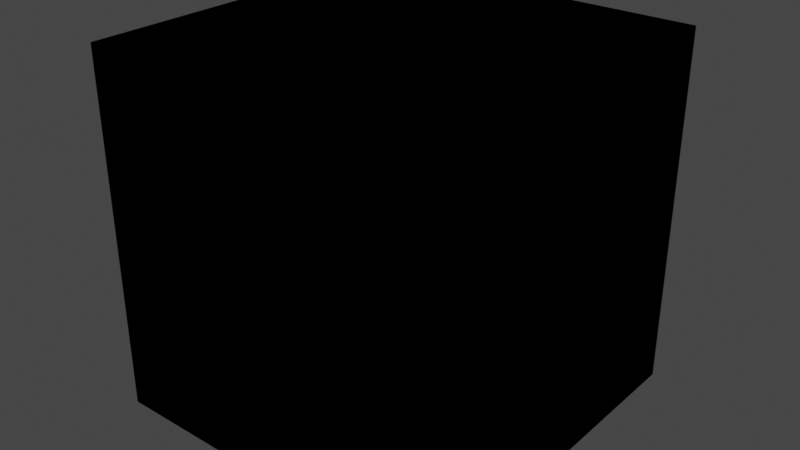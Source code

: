 # Source: VALORANT_Weapon.blend  (saved by Blender 3.4.6; exported with 4.5.12 LTS)
import bpy
from mathutils import Matrix  # noqa: F401  (used for matrix-valued properties, if any)

bpy.ops.wm.read_factory_settings(use_empty=True)
scene = bpy.context.scene
scene.name = 'Scene'

# ---- collections
col_collection = bpy.data.collections.new('Collection'); scene.collection.children.link(col_collection)

# ---- materials (node trees are filled in below, after node groups)
mat_material = bpy.data.materials.new('Material')
mat_material.alpha_threshold = 0.0
mat_material.roughness = 0.5
mat_material.line_color = (0.0, 0.0, 0.0, 1.0)

# ---- node groups
ng_1p_weapon_mat_base_v5 = bpy.data.node_groups.new('1P_Weapon_Mat_Base_V5', 'ShaderNodeTree')
_s = ng_1p_weapon_mat_base_v5.interface.new_socket(name='BSDF', in_out='OUTPUT', socket_type='NodeSocketShader')
_s = ng_1p_weapon_mat_base_v5.interface.new_socket(name='Falloff Gradient', in_out='INPUT', socket_type='NodeSocketColor')
_s = ng_1p_weapon_mat_base_v5.interface.new_socket(name='Albedo', in_out='INPUT', socket_type='NodeSocketColor')
_s.default_value = (1.0, 1.0, 1.0, 1.0)
_s = ng_1p_weapon_mat_base_v5.interface.new_socket(name='AEM', in_out='INPUT', socket_type='NodeSocketColor')
_s.default_value = (1.0, 0.0, 0.0, 1.0)
_s = ng_1p_weapon_mat_base_v5.interface.new_socket(name='AO Strength', in_out='INPUT', socket_type='NodeSocketFloat')
_s.default_value = 1.0
_s.min_value = 0.0
_s.max_value = 2.0
_s = ng_1p_weapon_mat_base_v5.interface.new_socket(name='MRS', in_out='INPUT', socket_type='NodeSocketColor')
_s.default_value = (0.7, 0.11, 0.5, 1.0)
_s = ng_1p_weapon_mat_base_v5.interface.new_socket(name='Normal', in_out='INPUT', socket_type='NodeSocketColor')
_s.default_value = (0.5, 0.5, 1.0, 1.0)
_s = ng_1p_weapon_mat_base_v5.interface.new_socket(name='Normal Strength', in_out='INPUT', socket_type='NodeSocketFloat')
_s.default_value = 1.0
_s.min_value = 0.0
_s.max_value = 2.0
_s = ng_1p_weapon_mat_base_v5.interface.new_socket(name='Emissive Color', in_out='INPUT', socket_type='NodeSocketColor')
_s.default_value = (1.0, 1.0, 1.0, 1.0)
_s = ng_1p_weapon_mat_base_v5.interface.new_socket(name='Emissive Intensity', in_out='INPUT', socket_type='NodeSocketFloat')
_s.min_value = 0.0
_N = ng_1p_weapon_mat_base_v5.nodes; _L = ng_1p_weapon_mat_base_v5.links
n0 = _N.new('NodeUndefined'); n0.name = 'Universal material'; n0.location = (1759, 89)
n1 = _N.new('NodeGroupOutput'); n1.name = 'Group Output'; n1.location = (1996, 92)
n2 = _N.new('NodeUndefined'); n2.name = 'Channel picker.001'; n2.location = (1489, -80)
n2.hide = True
n3 = _N.new('NodeUndefined'); n3.name = 'Channel picker.004'; n3.location = (1481, -142)
n3.hide = True
n4 = _N.new('NodeUndefined'); n4.name = 'Channel picker.003'; n4.location = (1482, -206)
n4.hide = True
n5 = _N.new('NodeUndefined'); n5.name = 'Multiply texture'; n5.location = (937, -28)
n6 = _N.new('NodeUndefined'); n6.name = 'Texture emission'; n6.location = (1538, -1173)
n7 = _N.new('NodeUndefined'); n7.name = 'Channel inverter'; n7.location = (1298, -1032)
n8 = _N.new('NodeUndefined'); n8.name = 'Color correction.001'; n8.location = (1210, -141)
n9 = _N.new('NodeGroupInput'); n9.name = 'Group Input'; n9.location = (3, -165)
n9.width = 132
n10 = _N.new('NodeUndefined'); n10.name = 'Color correction'; n10.location = (207, -174)
n11 = _N.new('NodeUndefined'); n11.name = 'Channel picker'; n11.location = (603, -145)
n12 = _N.new('NodeUndefined'); n12.name = 'Multiply texture.001'; n12.location = (974, -1200)
n13 = _N.new('NodeUndefined'); n13.name = 'Channel picker.002'; n13.location = (612, -310)
n14 = _N.new('NodeUndefined'); n14.name = 'Multiply texture.002'; n14.location = (990, -1344)
_L.new(n9.outputs[1], n5.inputs[0])
_L.new(n11.outputs[0], n5.inputs[1])
_L.new(n8.outputs[0], n2.inputs[0])
_L.new(n8.outputs[0], n4.inputs[0])
_L.new(n8.outputs[0], n3.inputs[0])
_L.new(n13.outputs[0], n12.inputs[0])
_L.new(n9.outputs[8], n14.inputs[0])
_L.new(n9.outputs[5], n7.inputs[0])
_L.new(n0.outputs[0], n1.inputs[0])
_L.new(n5.outputs[0], n0.inputs[5])
_L.new(n2.outputs[0], n0.inputs[6])
_L.new(n4.outputs[0], n0.inputs[12])
_L.new(n3.outputs[0], n0.inputs[9])
_L.new(n6.outputs[0], n0.inputs[53])
_L.new(n7.outputs[0], n0.inputs[47])
_L.new(n10.outputs[0], n11.inputs[0])
_L.new(n10.outputs[0], n13.inputs[0])
_L.new(n12.outputs[0], n6.inputs[0])
_L.new(n9.outputs[7], n12.inputs[1])
_L.new(n9.outputs[4], n8.inputs[0])
_L.new(n9.outputs[2], n10.inputs[0])
n1.is_active_output = True
ng_1p_weapon_glass_mat = bpy.data.node_groups.new('1P_Weapon_Glass_MAT', 'ShaderNodeTree')
_s = ng_1p_weapon_glass_mat.interface.new_socket(name='BSDF', in_out='OUTPUT', socket_type='NodeSocketShader')
_s = ng_1p_weapon_glass_mat.interface.new_socket(name='Glass Tint', in_out='INPUT', socket_type='NodeSocketColor')
_s.default_value = (1.0, 1.0, 1.0, 1.0)
_s = ng_1p_weapon_glass_mat.interface.new_socket(name='Normal Intensity', in_out='INPUT', socket_type='NodeSocketFloat')
_s.default_value = 1.0
_s.min_value = 0.0
_s.max_value = 1.0
_s = ng_1p_weapon_glass_mat.interface.new_socket(name='Normal', in_out='INPUT', socket_type='NodeSocketColor')
_s.default_value = (0.5029, 0.5029, 1.0, 1.0)
_N = ng_1p_weapon_glass_mat.nodes; _L = ng_1p_weapon_glass_mat.links
n0 = _N.new('NodeGroupOutput'); n0.name = 'Group Output'; n0.location = (581, -29)
n1 = _N.new('NodeUndefined'); n1.name = 'Specular material'; n1.location = (324, -29)
n2 = _N.new('NodeGroupInput'); n2.name = 'Group Input'; n2.location = (67, -77)
_L.new(n1.outputs[0], n0.inputs[0])
_L.new(n2.outputs[0], n1.inputs[1])
_L.new(n2.outputs[2], n1.inputs[23])
n0.is_active_output = True

# ---- material node trees
mat_material.use_nodes = True; mat_material.node_tree.nodes.clear()
_N = mat_material.node_tree.nodes; _L = mat_material.node_tree.links
n0 = _N.new('ShaderNodeOutputMaterial'); n0.name = 'Material Output'; n0.location = (300, 300)
n1 = _N.new('ShaderNodeGroup'); n1.name = 'Group.002'; n1.location = (75, 100)
n1.width = 320
n1.node_tree = ng_1p_weapon_mat_base_v5
n1.inputs[0].default_value = (0.0, 0.0, 0.0, 1.0)
n1.inputs[1].default_value = (1.0, 1.0, 1.0, 1.0)
n1.inputs[2].default_value = (1.0, 0.0, 0.0, 1.0)
n1.inputs[3].default_value = 1.0
n1.inputs[4].default_value = (0.7, 0.11, 0.5, 1.0)
n1.inputs[5].default_value = (0.5029, 0.5029, 1.0, 1.0)
n1.inputs[6].default_value = 1.0
n1.inputs[7].default_value = (0.0, 0.0, 0.0, 1.0)
n1.inputs[8].default_value = 0.0
n2 = _N.new('ShaderNodeGroup'); n2.name = 'Group.001'; n2.location = (-527, 74)
n2.label = '1P_Weapon_Glass_MAT'
n2.node_tree = ng_1p_weapon_glass_mat
n2.inputs[0].default_value = (1.0, 1.0, 1.0, 1.0)
n2.inputs[1].default_value = 0.0
n2.inputs[2].default_value = (0.5029, 0.5029, 1.0, 1.0)
n0.is_active_output = True

# ---- world
world_world = bpy.data.worlds.new('World'); scene.world = world_world
world_world.use_nodes = True; world_world.node_tree.nodes.clear()
_N = world_world.node_tree.nodes; _L = world_world.node_tree.links
n0 = _N.new('ShaderNodeOutputWorld'); n0.name = 'World Output'; n0.location = (300, 300)
n1 = _N.new('ShaderNodeBackground'); n1.name = 'Background'; n1.location = (10, 300)
n1.inputs[0].default_value = (0.05088, 0.05088, 0.05088, 1.0)
n2 = _N.new('NodeUndefined'); n2.name = 'Daylight Environment'; n2.location = (100, 300)
n2.inputs[1].default_value = 2.2
n2.inputs[2].default_value = 1.0
n2.inputs[3].default_value = 0.0
n2.inputs[4].default_value = (0.05, 0.3, 1.0, 1.0)
n2.inputs[5].default_value = (0.6, 0.12, 0.02, 1.0)
n2.inputs[6].default_value = 1.0
n2.inputs[7].default_value = (0.0, 0.0, 0.0, 1.0)
n2.inputs[8].default_value = 90.0
n2.inputs[9].default_value = 5.0
n2.inputs[11].default_value = True
n2.inputs[13].default_value = 1.0
n2.inputs[14].default_value = False
n2.inputs[15].default_value = False
n2.inputs[16].default_value = False
n3 = _N.new('NodeUndefined'); n3.name = 'Sun Direction'; n3.location = (-100, 500)
n3.inputs[0].default_value = 50.77
n3.inputs[1].default_value = 4.467
n3.inputs[2].default_value = 3
n3.inputs[3].default_value = 1
n3.inputs[4].default_value = 14.0
n3.inputs[5].default_value = 0
_L.new(n1.outputs[0], n0.inputs[0])
_L.new(n3.outputs[0], n2.inputs[0])
n0.is_active_output = True
world_world.color = (0.05088, 0.05088, 0.05088)
world_world.use_sun_shadow = False
world_world.sun_shadow_jitter_overblur = 0.0

# ---- meshes
me_cube = bpy.data.meshes.new('Cube')
me_cube.from_pydata([(1.0, 1.0, 1.0), (1.0, 1.0, -1.0), (1.0, -1.0, 1.0), (1.0, -1.0, -1.0), (-1.0, 1.0, 1.0), (-1.0, 1.0, -1.0), (-1.0, -1.0, 1.0), (-1.0, -1.0, -1.0)], [], [(0, 4, 6, 2), (3, 2, 6, 7), (7, 6, 4, 5), (5, 1, 3, 7), (1, 0, 2, 3), (5, 4, 0, 1)])
_uv = me_cube.uv_layers.new(name='UVMap')
_uv.uv.foreach_set('vector', [0.625, 0.5, 0.875, 0.5, 0.875, 0.75, 0.625, 0.75, 0.375, 0.75, 0.625, 0.75, 0.625, 1.0, 0.375, 1.0, 0.375, 0.0, 0.625, 0.0, 0.625, 0.25, 0.375, 0.25, 0.125, 0.5, 0.375, 0.5, 0.375, 0.75, 0.125, 0.75, 0.375, 0.5, 0.625, 0.5, 0.625, 0.75, 0.375, 0.75, 0.375, 0.25, 0.625, 0.25, 0.625, 0.5, 0.375, 0.5])
me_cube.materials.append(mat_material)
me_cube.use_mirror_vertex_groups = False
me_cube.update()

# ---- objects
ob_cube = bpy.data.objects.new('Cube', me_cube)

# ---- transforms, parenting, visibility, modifiers, constraints
ob_cube.location = (0.0, 0.0, 0.0)
ob_cube.lock_rotations_4d = False
ob_cube.empty_display_type = 'ARROWS'
ob_cube.lineart.crease_threshold = 0.0

# ---- collection membership
col_collection.objects.link(ob_cube)

# ---- scene / render settings (as saved in the file)
scene.frame_start = 1; scene.frame_end = 250; scene.frame_set(1)
scene.render.engine = 'BLENDER_EEVEE_NEXT'
scene.cycles.sampling_pattern = 'TABULATED_SOBOL'
scene.cycles.use_light_tree = False
scene.view_settings.view_transform = 'Filmic'
bpy.context.view_layer.update()

# ---- added for rendering (the .blend has no active camera and no usable light): camera, sun
cam_auto = bpy.data.cameras.new('AutoCamera')
cam_auto.lens = 50.0
cam_auto.sensor_width = 36.0
cam_auto.clip_end = 1000.0
ob_auto_camera = bpy.data.objects.new('AutoCamera', cam_auto)
scene.collection.objects.link(ob_auto_camera)
ob_auto_camera.location = (3.20507, -3.84609, 2.56406)
ob_auto_camera.rotation_euler = (1.09748, -7.21219e-08, 0.694738)
scene.camera = ob_auto_camera
light_auto_sun = bpy.data.lights.new('AutoSun', 'SUN')
light_auto_sun.energy = 3.0
light_auto_sun.angle = 0.0523599
ob_auto_sun = bpy.data.objects.new('AutoSun', light_auto_sun)
scene.collection.objects.link(ob_auto_sun)
ob_auto_sun.rotation_euler = (0.872665, 0.174533, 0.523599)
bpy.context.view_layer.update()
